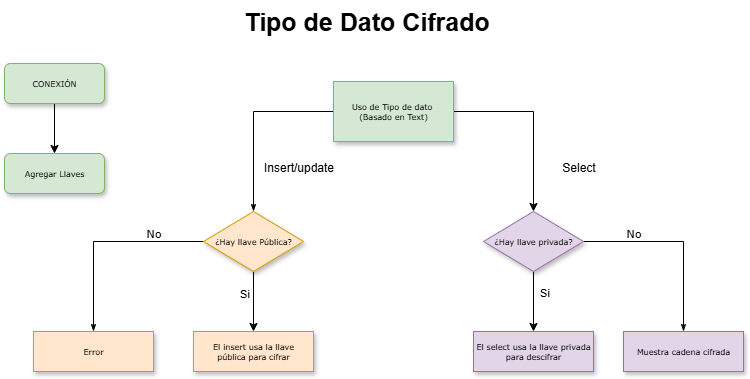

The diagram above was exported from draw.io. Its source (the exported page's mxGraphModel, read from the mxfile embedded in the PNG):
<mxGraphModel dx="1042" dy="722" grid="1" gridSize="10" guides="1" tooltips="1" connect="1" arrows="1" fold="1" page="1" pageScale="1" pageWidth="1100" pageHeight="850" background="none" math="0" shadow="0">
  <root>
    <mxCell id="0" />
    <mxCell id="1" parent="0" />
    <mxCell id="60e70716793133e9-32" style="edgeStyle=orthogonalEdgeStyle;rounded=0;html=1;labelBackgroundColor=none;startSize=5;endArrow=classicThin;endFill=1;endSize=5;jettySize=auto;orthogonalLoop=1;strokeWidth=1;fontFamily=Verdana;fontSize=8" parent="1" source="60e70716793133e9-4" target="60e70716793133e9-5" edge="1">
      <mxGeometry relative="1" as="geometry" />
    </mxCell>
    <mxCell id="vCJLGT9IEVo0BwCtOe2c-6" style="edgeStyle=orthogonalEdgeStyle;rounded=0;orthogonalLoop=1;jettySize=auto;html=1;entryX=0.5;entryY=0;entryDx=0;entryDy=0;" parent="1" source="60e70716793133e9-4" target="60e70716793133e9-14" edge="1">
      <mxGeometry relative="1" as="geometry" />
    </mxCell>
    <mxCell id="60e70716793133e9-4" value="Uso de Tipo de dato&amp;nbsp;&lt;div&gt;(Basado en Text)&lt;/div&gt;" style="rounded=0;whiteSpace=wrap;html=1;shadow=1;labelBackgroundColor=none;strokeWidth=1;fontFamily=Verdana;fontSize=8;align=center;fillColor=#d5e8d4;strokeColor=#82b366;" parent="1" vertex="1">
      <mxGeometry x="462" y="121" width="120" height="60" as="geometry" />
    </mxCell>
    <mxCell id="60e70716793133e9-37" value="No" style="edgeStyle=orthogonalEdgeStyle;rounded=0;html=1;labelBackgroundColor=none;startSize=5;endArrow=classicThin;endFill=1;endSize=5;jettySize=auto;orthogonalLoop=1;strokeWidth=1;fontFamily=Verdana;fontSize=11;" parent="1" source="60e70716793133e9-5" target="60e70716793133e9-9" edge="1">
      <mxGeometry x="-0.5" y="-9" relative="1" as="geometry">
        <mxPoint as="offset" />
      </mxGeometry>
    </mxCell>
    <mxCell id="vCJLGT9IEVo0BwCtOe2c-4" style="edgeStyle=orthogonalEdgeStyle;rounded=0;orthogonalLoop=1;jettySize=auto;html=1;entryX=0.5;entryY=0;entryDx=0;entryDy=0;" parent="1" source="60e70716793133e9-5" target="60e70716793133e9-11" edge="1">
      <mxGeometry relative="1" as="geometry" />
    </mxCell>
    <mxCell id="vCJLGT9IEVo0BwCtOe2c-5" value="Si" style="edgeLabel;html=1;align=center;verticalAlign=middle;resizable=0;points=[];" parent="vCJLGT9IEVo0BwCtOe2c-4" vertex="1" connectable="0">
      <mxGeometry x="-0.558" y="-3" relative="1" as="geometry">
        <mxPoint x="-7" y="8" as="offset" />
      </mxGeometry>
    </mxCell>
    <mxCell id="60e70716793133e9-5" value="¿Hay llave Pública?" style="rhombus;whiteSpace=wrap;html=1;rounded=0;shadow=1;labelBackgroundColor=none;strokeWidth=1;fontFamily=Verdana;fontSize=8;align=center;fillColor=#ffe6cc;strokeColor=#d79b00;" parent="1" vertex="1">
      <mxGeometry x="332" y="251" width="100" height="60" as="geometry" />
    </mxCell>
    <mxCell id="60e70716793133e9-9" value="Error" style="whiteSpace=wrap;html=1;rounded=0;shadow=1;labelBackgroundColor=none;strokeWidth=1;fontFamily=Verdana;fontSize=8;align=center;fillColor=#ffe6cc;strokeColor=#d79b00;" parent="1" vertex="1">
      <mxGeometry x="162" y="371" width="120" height="40" as="geometry" />
    </mxCell>
    <mxCell id="60e70716793133e9-11" value="El insert usa la llave pública para cifrar" style="whiteSpace=wrap;html=1;rounded=0;shadow=1;labelBackgroundColor=none;strokeWidth=1;fontFamily=Verdana;fontSize=8;align=center;spacing=6;fillColor=#ffe6cc;strokeColor=#d79b00;" parent="1" vertex="1">
      <mxGeometry x="322" y="371" width="120" height="40" as="geometry" />
    </mxCell>
    <mxCell id="60e70716793133e9-13" value="El select usa la llave privada para descifrar" style="whiteSpace=wrap;html=1;rounded=0;shadow=1;labelBackgroundColor=none;strokeWidth=1;fontFamily=Verdana;fontSize=8;align=center;fillColor=#e1d5e7;strokeColor=#9673a6;" parent="1" vertex="1">
      <mxGeometry x="602" y="371" width="120" height="40" as="geometry" />
    </mxCell>
    <mxCell id="60e70716793133e9-44" value="No" style="edgeStyle=orthogonalEdgeStyle;rounded=0;html=1;labelBackgroundColor=none;startSize=5;endArrow=classicThin;endFill=1;endSize=5;jettySize=auto;orthogonalLoop=1;strokeWidth=1;fontFamily=Verdana;fontSize=11;" parent="1" source="60e70716793133e9-14" target="60e70716793133e9-16" edge="1">
      <mxGeometry x="-0.4737" y="9" relative="1" as="geometry">
        <mxPoint as="offset" />
      </mxGeometry>
    </mxCell>
    <mxCell id="vCJLGT9IEVo0BwCtOe2c-7" style="edgeStyle=orthogonalEdgeStyle;rounded=0;orthogonalLoop=1;jettySize=auto;html=1;entryX=0.5;entryY=0;entryDx=0;entryDy=0;" parent="1" source="60e70716793133e9-14" target="60e70716793133e9-13" edge="1">
      <mxGeometry relative="1" as="geometry" />
    </mxCell>
    <mxCell id="vCJLGT9IEVo0BwCtOe2c-8" value="Si" style="edgeLabel;html=1;align=center;verticalAlign=middle;resizable=0;points=[];" parent="vCJLGT9IEVo0BwCtOe2c-7" vertex="1" connectable="0">
      <mxGeometry x="0.04" y="-1" relative="1" as="geometry">
        <mxPoint x="11" y="-11" as="offset" />
      </mxGeometry>
    </mxCell>
    <mxCell id="60e70716793133e9-14" value="¿Hay llave privada?" style="rhombus;whiteSpace=wrap;html=1;rounded=0;shadow=1;labelBackgroundColor=none;strokeWidth=1;fontFamily=Verdana;fontSize=8;align=center;fillColor=#e1d5e7;strokeColor=#9673a6;" parent="1" vertex="1">
      <mxGeometry x="612" y="251" width="100" height="60" as="geometry" />
    </mxCell>
    <mxCell id="60e70716793133e9-16" value="Muestra cadena cifrada" style="whiteSpace=wrap;html=1;rounded=0;shadow=1;labelBackgroundColor=none;strokeWidth=1;fontFamily=Verdana;fontSize=8;align=center;fillColor=#e1d5e7;strokeColor=#9673a6;" parent="1" vertex="1">
      <mxGeometry x="752" y="371" width="120" height="40" as="geometry" />
    </mxCell>
    <mxCell id="vCJLGT9IEVo0BwCtOe2c-3" style="edgeStyle=orthogonalEdgeStyle;rounded=0;orthogonalLoop=1;jettySize=auto;html=1;entryX=0.5;entryY=0;entryDx=0;entryDy=0;" parent="1" source="vCJLGT9IEVo0BwCtOe2c-1" target="vCJLGT9IEVo0BwCtOe2c-2" edge="1">
      <mxGeometry relative="1" as="geometry" />
    </mxCell>
    <mxCell id="vCJLGT9IEVo0BwCtOe2c-1" value="CONEXIÓN" style="rounded=1;whiteSpace=wrap;html=1;shadow=1;labelBackgroundColor=none;strokeWidth=1;fontFamily=Verdana;fontSize=8;align=center;fillColor=#d5e8d4;strokeColor=#82b366;" parent="1" vertex="1">
      <mxGeometry x="133" y="103" width="100" height="40" as="geometry" />
    </mxCell>
    <mxCell id="vCJLGT9IEVo0BwCtOe2c-2" value="Agregar Llaves" style="rounded=1;whiteSpace=wrap;html=1;shadow=1;labelBackgroundColor=none;strokeWidth=1;fontFamily=Verdana;fontSize=8;align=center;fillColor=#d5e8d4;strokeColor=#82b366;" parent="1" vertex="1">
      <mxGeometry x="133" y="193" width="100" height="40" as="geometry" />
    </mxCell>
    <mxCell id="vCJLGT9IEVo0BwCtOe2c-9" value="Tipo de Dato Cifrado" style="text;html=1;align=center;verticalAlign=middle;resizable=0;points=[];autosize=1;strokeColor=none;fillColor=none;fontStyle=1;fontSize=25;" parent="1" vertex="1">
      <mxGeometry x="370" y="40" width="250" height="40" as="geometry" />
    </mxCell>
    <mxCell id="vCJLGT9IEVo0BwCtOe2c-10" value="Insert/update" style="text;html=1;align=center;verticalAlign=middle;resizable=0;points=[];autosize=1;strokeColor=none;fillColor=none;" parent="1" vertex="1">
      <mxGeometry x="382" y="192" width="90" height="30" as="geometry" />
    </mxCell>
    <mxCell id="vCJLGT9IEVo0BwCtOe2c-11" value="Select" style="text;html=1;align=center;verticalAlign=middle;resizable=0;points=[];autosize=1;strokeColor=none;fillColor=none;" parent="1" vertex="1">
      <mxGeometry x="677" y="192" width="60" height="30" as="geometry" />
    </mxCell>
  </root>
</mxGraphModel>